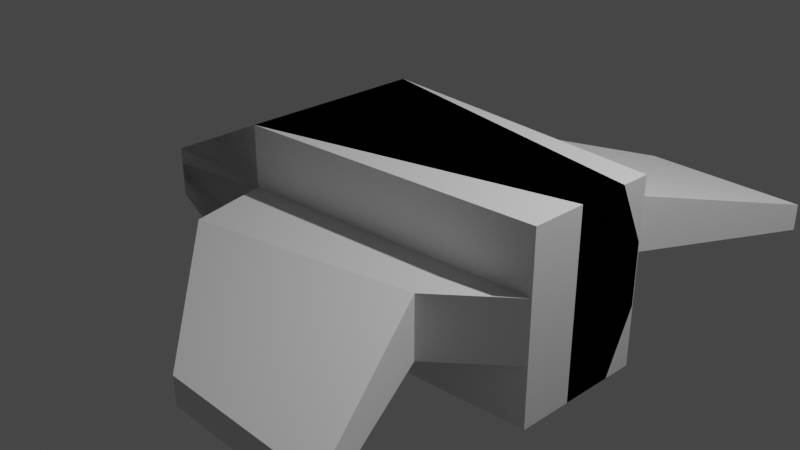 # Source: tempPlayerShip.blend  (saved by Blender 3.5.10; exported with 4.5.12 LTS)
import bpy
from mathutils import Matrix  # noqa: F401  (used for matrix-valued properties, if any)

bpy.ops.wm.read_factory_settings(use_empty=True)
scene = bpy.context.scene
scene.name = 'Scene'

# ---- collections
col_collection = bpy.data.collections.new('Collection'); scene.collection.children.link(col_collection)

# ---- materials (node trees are filled in below, after node groups)
mat_material = bpy.data.materials.new('Material')
mat_material.alpha_threshold = 0.0
mat_material.use_transparent_shadow = False
mat_material.roughness = 0.5
mat_material.line_color = (0.0, 0.0, 0.0, 1.0)

# ---- material node trees
mat_material.use_nodes = True; mat_material.node_tree.nodes.clear()
_N = mat_material.node_tree.nodes; _L = mat_material.node_tree.links
n0 = _N.new('ShaderNodeOutputMaterial'); n0.name = 'Material Output'; n0.location = (300, 300)
n1 = _N.new('ShaderNodeBsdfPrincipled'); n1.name = 'Principled BSDF'; n1.location = (10, 300)
n1.distribution = 'GGX'
n1.subsurface_method = 'RANDOM_WALK_SKIN'
n1.inputs[3].default_value = 1.45
n1.inputs[27].default_value = (0.0, 0.0, 0.0, 1.0)
n1.inputs[28].default_value = 1.0
_L.new(n1.outputs[0], n0.inputs[0])
n0.is_active_output = True

# ---- world
world_world = bpy.data.worlds.new('World'); scene.world = world_world
world_world.use_nodes = True; world_world.node_tree.nodes.clear()
_N = world_world.node_tree.nodes; _L = world_world.node_tree.links
n0 = _N.new('ShaderNodeOutputWorld'); n0.name = 'World Output'; n0.location = (300, 300)
n1 = _N.new('ShaderNodeBackground'); n1.name = 'Background'; n1.location = (10, 300)
n1.inputs[0].default_value = (0.05088, 0.05088, 0.05088, 1.0)
_L.new(n1.outputs[0], n0.inputs[0])
n0.is_active_output = True
world_world.color = (0.05088, 0.05088, 0.05088)
world_world.use_sun_shadow = False
world_world.sun_shadow_jitter_overblur = 0.0

# ---- cameras
cam_camera = bpy.data.cameras.new('Camera')
cam_camera.clip_end = 100.0
cam_camera.ortho_scale = 7.314

# ---- lights
light_light = bpy.data.lights.new('Light', 'POINT')
light_light.transmission_factor = 0.0
light_light.energy = 1000.0
light_light.shadow_soft_size = 0.1
light_light.shadow_maximum_resolution = 0.006
light_light.use_absolute_resolution = True

# ---- meshes
me_cube = bpy.data.meshes.new('Cube')
me_cube.from_pydata([(2.336, 0.7919, 1.0), (2.336, 0.7919, -1.0), (2.336, -0.6942, 1.0), (2.336, -0.6942, -1.0), (-1.0, 1.0, 1.0), (-1.0, 1.0, -1.0), (-1.0, -1.0, 1.0), (-1.0, -1.0, -1.0), (-3.079, 0.5771, -0.5771), (-3.079, -0.5771, -0.5771), (-3.079, -0.5771, 0.006313), (-3.079, 0.5771, 0.006313), (2.336, 0.7919, 0.3333), (2.336, 0.7919, -0.3333), (-1.0, -1.0, -0.3333), (-1.0, -1.0, 0.3333), (2.336, -0.6942, 0.3333), (2.336, -0.6942, -0.3333), (-1.0, 1.0, 0.3333), (-1.0, 1.0, -0.3333), (-3.079, -0.5771, -0.3827), (-3.079, -0.5771, -0.1882), (-3.079, 0.5771, -0.1882), (-3.079, 0.5771, -0.3827), (-0.8503, -1.816, -0.2813), (-0.8503, -1.816, 0.2992), (1.672, -1.4, 0.3854), (1.672, -1.4, -0.2813), (0.8292, -3.223, -0.2813), (0.8292, -3.223, 0.008421), (2.613, -3.223, 0.008421), (2.613, -3.223, -0.2813), (2.336, -0.1035, 1.0), (2.336, -0.1035, -1.0), (2.336, 0.4714, 1.0), (2.336, 0.4714, -1.0), (-1.0, -1.0, 1.0), (-1.0, -1.0, -1.0), (-1.0, 1.0, 1.0), (-1.0, 1.0, -1.0), (-3.079, -0.5771, -0.5771), (-3.079, 0.5771, -0.5771), (-3.079, 0.5771, 0.006313), (-3.079, -0.5771, 0.006313), (2.336, -0.1035, 0.3333), (2.336, -0.1035, -0.3333), (-1.0, 1.0, -0.3333), (-1.0, 1.0, 0.3333), (2.336, 0.7843, 0.3333), (2.336, 0.7843, -0.3333), (-1.0, -1.0, 0.3333), (-1.0, -1.0, -0.3333), (-3.079, 0.5771, -0.3827), (-3.079, 0.5771, -0.1882), (-3.079, -0.5771, -0.1882), (-3.079, -0.5771, -0.3827), (-0.8503, 1.816, -0.2813), (-0.8503, 1.816, 0.2992), (1.672, 1.4, 0.3854), (1.672, 1.4, -0.2813), (0.8292, 3.223, -0.2813), (0.8292, 3.223, 0.008421), (2.613, 3.223, 0.008421), (2.613, 3.223, -0.2813)], [], [(0, 4, 6, 2), (16, 2, 6, 15), (5, 7, 9, 8), (5, 1, 3, 7), (12, 0, 2, 16), (18, 4, 0, 12), (21, 10, 11, 22), (6, 4, 11, 10), (19, 5, 8, 23), (15, 6, 10, 21), (7, 14, 20, 9), (14, 15, 21, 20), (4, 18, 22, 11), (18, 19, 23, 22), (9, 20, 23, 8), (20, 21, 22, 23), (5, 19, 13, 1), (19, 18, 12, 13), (1, 13, 17, 3), (13, 12, 16, 17), (3, 17, 14, 7), (14, 17, 27, 24), (25, 24, 28, 29), (17, 16, 26, 27), (15, 14, 24, 25), (16, 15, 25, 26), (31, 30, 29, 28), (26, 25, 29, 30), (27, 26, 30, 31), (24, 27, 31, 28), (32, 34, 38, 36), (48, 47, 38, 34), (37, 40, 41, 39), (37, 39, 35, 33), (44, 48, 34, 32), (50, 44, 32, 36), (53, 54, 43, 42), (38, 42, 43, 36), (51, 55, 40, 37), (47, 53, 42, 38), (39, 41, 52, 46), (46, 52, 53, 47), (36, 43, 54, 50), (50, 54, 55, 51), (41, 40, 55, 52), (52, 55, 54, 53), (37, 33, 45, 51), (51, 45, 44, 50), (33, 35, 49, 45), (45, 49, 48, 44), (35, 39, 46, 49), (46, 56, 59, 49), (57, 61, 60, 56), (49, 59, 58, 48), (47, 57, 56, 46), (48, 58, 57, 47), (63, 60, 61, 62), (58, 62, 61, 57), (59, 63, 62, 58), (56, 60, 63, 59)])
_uv = me_cube.uv_layers.new(name='UVMap')
_uv.uv.foreach_set('vector', [0.625, 0.5498, 0.875, 0.5, 0.875, 0.75, 0.625, 0.7118, 0.5417, 0.7118, 0.625, 0.7118, 0.625, 1.0, 0.5417, 1.0, 0.125, 0.5, 0.125, 0.75, 0.125, 0.75, 0.125, 0.5, 0.125, 0.5, 0.375, 0.5498, 0.375, 0.7118, 0.125, 0.75, 0.5417, 0.5498, 0.625, 0.5498, 0.625, 0.7118, 0.5417, 0.7118, 0.5417, 0.25, 0.625, 0.25, 0.625, 0.5498, 0.5417, 0.5498, 0.4592, 0.0, 0.5014, 0.0, 0.5014, 0.25, 0.4592, 0.25, 0.875, 0.75, 0.875, 0.5, 0.875, 0.5019, 0.875, 0.7481, 0.4583, 0.25, 0.375, 0.25, 0.375, 0.25, 0.4171, 0.25, 0.5417, 1.0, 0.625, 1.0, 0.5014, 1.0, 0.4592, 1.0, 0.375, 1.0, 0.4583, 1.0, 0.4171, 1.0, 0.375, 1.0, 0.4583, 1.0, 0.5417, 1.0, 0.4592, 1.0, 0.4171, 1.0, 0.625, 0.25, 0.5417, 0.25, 0.4592, 0.25, 0.5014, 0.25, 0.5417, 0.25, 0.4583, 0.25, 0.4171, 0.25, 0.4592, 0.25, 0.375, 0.0, 0.4171, 0.0, 0.4171, 0.25, 0.375, 0.25, 0.4171, 0.0, 0.4592, 0.0, 0.4592, 0.25, 0.4171, 0.25, 0.375, 0.25, 0.4583, 0.25, 0.4583, 0.5498, 0.375, 0.5498, 0.4583, 0.25, 0.5417, 0.25, 0.5417, 0.5498, 0.4583, 0.5498, 0.375, 0.5498, 0.4583, 0.5498, 0.4583, 0.7118, 0.375, 0.7118, 0.4583, 0.5498, 0.5417, 0.5498, 0.5417, 0.7118, 0.4583, 0.7118, 0.375, 0.7118, 0.4583, 0.7118, 0.4583, 1.0, 0.375, 1.0, 0.4583, 1.0, 0.4583, 0.7118, 0.4583, 0.75, 0.4583, 0.9766, 0.5309, 0.9766, 0.4583, 0.9766, 0.4583, 0.8977, 0.4945, 0.8977, 0.4583, 0.7118, 0.5417, 0.7118, 0.5417, 0.75, 0.4583, 0.75, 0.5417, 1.0, 0.4583, 1.0, 0.4583, 0.9766, 0.5309, 0.9766, 0.5417, 0.7118, 0.5417, 1.0, 0.5309, 0.9766, 0.5417, 0.75, 0.4583, 0.75, 0.4945, 0.75, 0.4945, 0.8977, 0.4583, 0.8977, 0.5417, 0.75, 0.5309, 0.9766, 0.4945, 0.8977, 0.4945, 0.75, 0.4583, 0.75, 0.5417, 0.75, 0.4945, 0.75, 0.4583, 0.75, 0.4583, 0.9766, 0.4583, 0.75, 0.4583, 0.75, 0.4583, 0.8977, 0.625, 0.6121, 0.625, 0.6839, 0.875, 0.75, 0.875, 0.5, 0.5417, 0.6839, 0.5417, 1.0, 0.625, 1.0, 0.625, 0.6839, 0.125, 0.5, 0.125, 0.5, 0.125, 0.75, 0.125, 0.75, 0.125, 0.5, 0.125, 0.75, 0.375, 0.6839, 0.375, 0.6121, 0.5417, 0.6121, 0.5417, 0.6839, 0.625, 0.6839, 0.625, 0.6121, 0.5417, 0.25, 0.5417, 0.6121, 0.625, 0.6121, 0.625, 0.25, 0.4592, 0.0, 0.4592, 0.25, 0.5014, 0.25, 0.5014, 0.0, 0.875, 0.75, 0.875, 0.7481, 0.875, 0.5019, 0.875, 0.5, 0.4583, 0.25, 0.4171, 0.25, 0.375, 0.25, 0.375, 0.25, 0.5417, 1.0, 0.4592, 1.0, 0.5014, 1.0, 0.625, 1.0, 0.375, 1.0, 0.375, 1.0, 0.4171, 1.0, 0.4583, 1.0, 0.4583, 1.0, 0.4171, 1.0, 0.4592, 1.0, 0.5417, 1.0, 0.625, 0.25, 0.5014, 0.25, 0.4592, 0.25, 0.5417, 0.25, 0.5417, 0.25, 0.4592, 0.25, 0.4171, 0.25, 0.4583, 0.25, 0.375, 0.0, 0.375, 0.25, 0.4171, 0.25, 0.4171, 0.0, 0.4171, 0.0, 0.4171, 0.25, 0.4592, 0.25, 0.4592, 0.0, 0.375, 0.25, 0.375, 0.6121, 0.4583, 0.6121, 0.4583, 0.25, 0.4583, 0.25, 0.4583, 0.6121, 0.5417, 0.6121, 0.5417, 0.25, 0.375, 0.6121, 0.375, 0.6839, 0.4583, 0.6839, 0.4583, 0.6121, 0.4583, 0.6121, 0.4583, 0.6839, 0.5417, 0.6839, 0.5417, 0.6121, 0.375, 0.6839, 0.375, 1.0, 0.4583, 1.0, 0.4583, 0.6839, 0.4583, 1.0, 0.4583, 0.9766, 0.4583, 0.75, 0.4583, 0.6839, 0.5309, 0.9766, 0.4945, 0.8977, 0.4583, 0.8977, 0.4583, 0.9766, 0.4583, 0.6839, 0.4583, 0.75, 0.5417, 0.75, 0.5417, 0.6839, 0.5417, 1.0, 0.5309, 0.9766, 0.4583, 0.9766, 0.4583, 1.0, 0.5417, 0.6839, 0.5417, 0.75, 0.5309, 0.9766, 0.5417, 1.0, 0.4583, 0.75, 0.4583, 0.8977, 0.4945, 0.8977, 0.4945, 0.75, 0.5417, 0.75, 0.4945, 0.75, 0.4945, 0.8977, 0.5309, 0.9766, 0.4583, 0.75, 0.4583, 0.75, 0.4945, 0.75, 0.5417, 0.75, 0.4583, 0.9766, 0.4583, 0.8977, 0.4583, 0.75, 0.4583, 0.75])
me_cube.materials.append(mat_material)
me_cube.use_mirror_vertex_groups = False
me_cube.update()

# ---- objects
ob_body = bpy.data.objects.new('Body', me_cube)
ob_light = bpy.data.objects.new('Light', light_light)
ob_camera = bpy.data.objects.new('Camera', cam_camera)

# ---- transforms, parenting, visibility, modifiers, constraints
ob_body.location = (0.0, 0.0, 0.0)
ob_body.lock_rotations_4d = False
ob_body.empty_display_type = 'ARROWS'
ob_body.lineart.crease_threshold = 0.0
ob_light.location = (4.076, 1.005, 5.904)
ob_light.rotation_euler = (0.6503, 0.05522, 1.866)
ob_light.lock_rotations_4d = False
ob_light.empty_display_type = 'ARROWS'
ob_light.color = (0.0, 0.0, 0.0, 0.0)
ob_light.lineart.crease_threshold = 0.0
ob_camera.location = (7.359, -6.926, 4.958)
ob_camera.rotation_euler = (1.109, 0.0, 0.8149)
ob_camera.lock_rotations_4d = False
ob_camera.empty_display_type = 'ARROWS'
ob_camera.color = (0.0, 0.0, 0.0, 0.0)
ob_camera.display_type = 'WIRE'
ob_camera.lineart.crease_threshold = 0.0

# ---- collection membership
col_collection.objects.link(ob_body)
col_collection.objects.link(ob_light)
col_collection.objects.link(ob_camera)

# ---- scene / render settings (as saved in the file)
scene.camera = ob_camera
scene.frame_start = 1; scene.frame_end = 250; scene.frame_set(1)
scene.render.engine = 'BLENDER_EEVEE_NEXT'
scene.cycles.sampling_pattern = 'TABULATED_SOBOL'
scene.view_settings.view_transform = 'Filmic'
bpy.context.view_layer.update()
